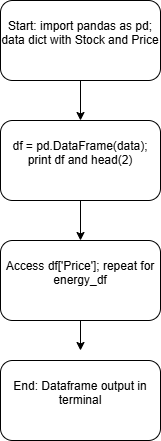

The diagram above was exported from draw.io. Its source (the exported page's mxGraphModel, read from the mxfile embedded in the PNG):
<mxGraphModel dx="860" dy="499" grid="1" gridSize="10" guides="1" tooltips="1" connect="1" arrows="1" fold="1" page="1" pageScale="1" pageWidth="827" pageHeight="1169" math="0" shadow="0">
  <root>
    <mxCell id="0" />
    <mxCell id="1" parent="0" />
    <mxCell id="jCgCj6nGvcg_YV_PFxXr-5" edge="1" parent="1" source="jCgCj6nGvcg_YV_PFxXr-1" style="edgeStyle=orthogonalEdgeStyle;rounded=0;orthogonalLoop=1;jettySize=auto;html=1;exitX=0.5;exitY=1;exitDx=0;exitDy=0;entryX=0.5;entryY=0;entryDx=0;entryDy=0;" target="jCgCj6nGvcg_YV_PFxXr-2">
      <mxGeometry relative="1" as="geometry" />
    </mxCell>
    <mxCell id="jCgCj6nGvcg_YV_PFxXr-1" parent="1" style="rounded=1;whiteSpace=wrap;html=1;" value="&#10;Start: import pandas as pd; data dict with Stock and Price&#10;&#10;" vertex="1">
      <mxGeometry height="80" width="160" x="280" as="geometry" />
    </mxCell>
    <mxCell id="jCgCj6nGvcg_YV_PFxXr-6" edge="1" parent="1" source="jCgCj6nGvcg_YV_PFxXr-2" style="edgeStyle=orthogonalEdgeStyle;rounded=0;orthogonalLoop=1;jettySize=auto;html=1;exitX=0.5;exitY=1;exitDx=0;exitDy=0;entryX=0.5;entryY=0;entryDx=0;entryDy=0;" target="jCgCj6nGvcg_YV_PFxXr-3">
      <mxGeometry relative="1" as="geometry" />
    </mxCell>
    <mxCell id="jCgCj6nGvcg_YV_PFxXr-2" parent="1" style="rounded=1;whiteSpace=wrap;html=1;" value="&#10;df = pd.DataFrame(data); print df and head(2)&#10;&#10;" vertex="1">
      <mxGeometry height="80" width="160" x="280" y="120" as="geometry" />
    </mxCell>
    <mxCell id="jCgCj6nGvcg_YV_PFxXr-7" edge="1" parent="1" source="jCgCj6nGvcg_YV_PFxXr-3" style="edgeStyle=orthogonalEdgeStyle;rounded=0;orthogonalLoop=1;jettySize=auto;html=1;exitX=0.5;exitY=1;exitDx=0;exitDy=0;">
      <mxGeometry relative="1" as="geometry">
        <mxPoint x="360" y="350" as="targetPoint" />
      </mxGeometry>
    </mxCell>
    <mxCell id="jCgCj6nGvcg_YV_PFxXr-3" parent="1" style="rounded=1;whiteSpace=wrap;html=1;" value="&#10;Access df['Price']; repeat for energy_df&#10;&#10;" vertex="1">
      <mxGeometry height="80" width="160" x="280" y="240" as="geometry" />
    </mxCell>
    <mxCell id="jCgCj6nGvcg_YV_PFxXr-4" parent="1" style="rounded=1;whiteSpace=wrap;html=1;" value="&#10;End: Dataframe output in terminal&#10;&#10;" vertex="1">
      <mxGeometry height="80" width="160" x="280" y="360" as="geometry" />
    </mxCell>
  </root>
</mxGraphModel>